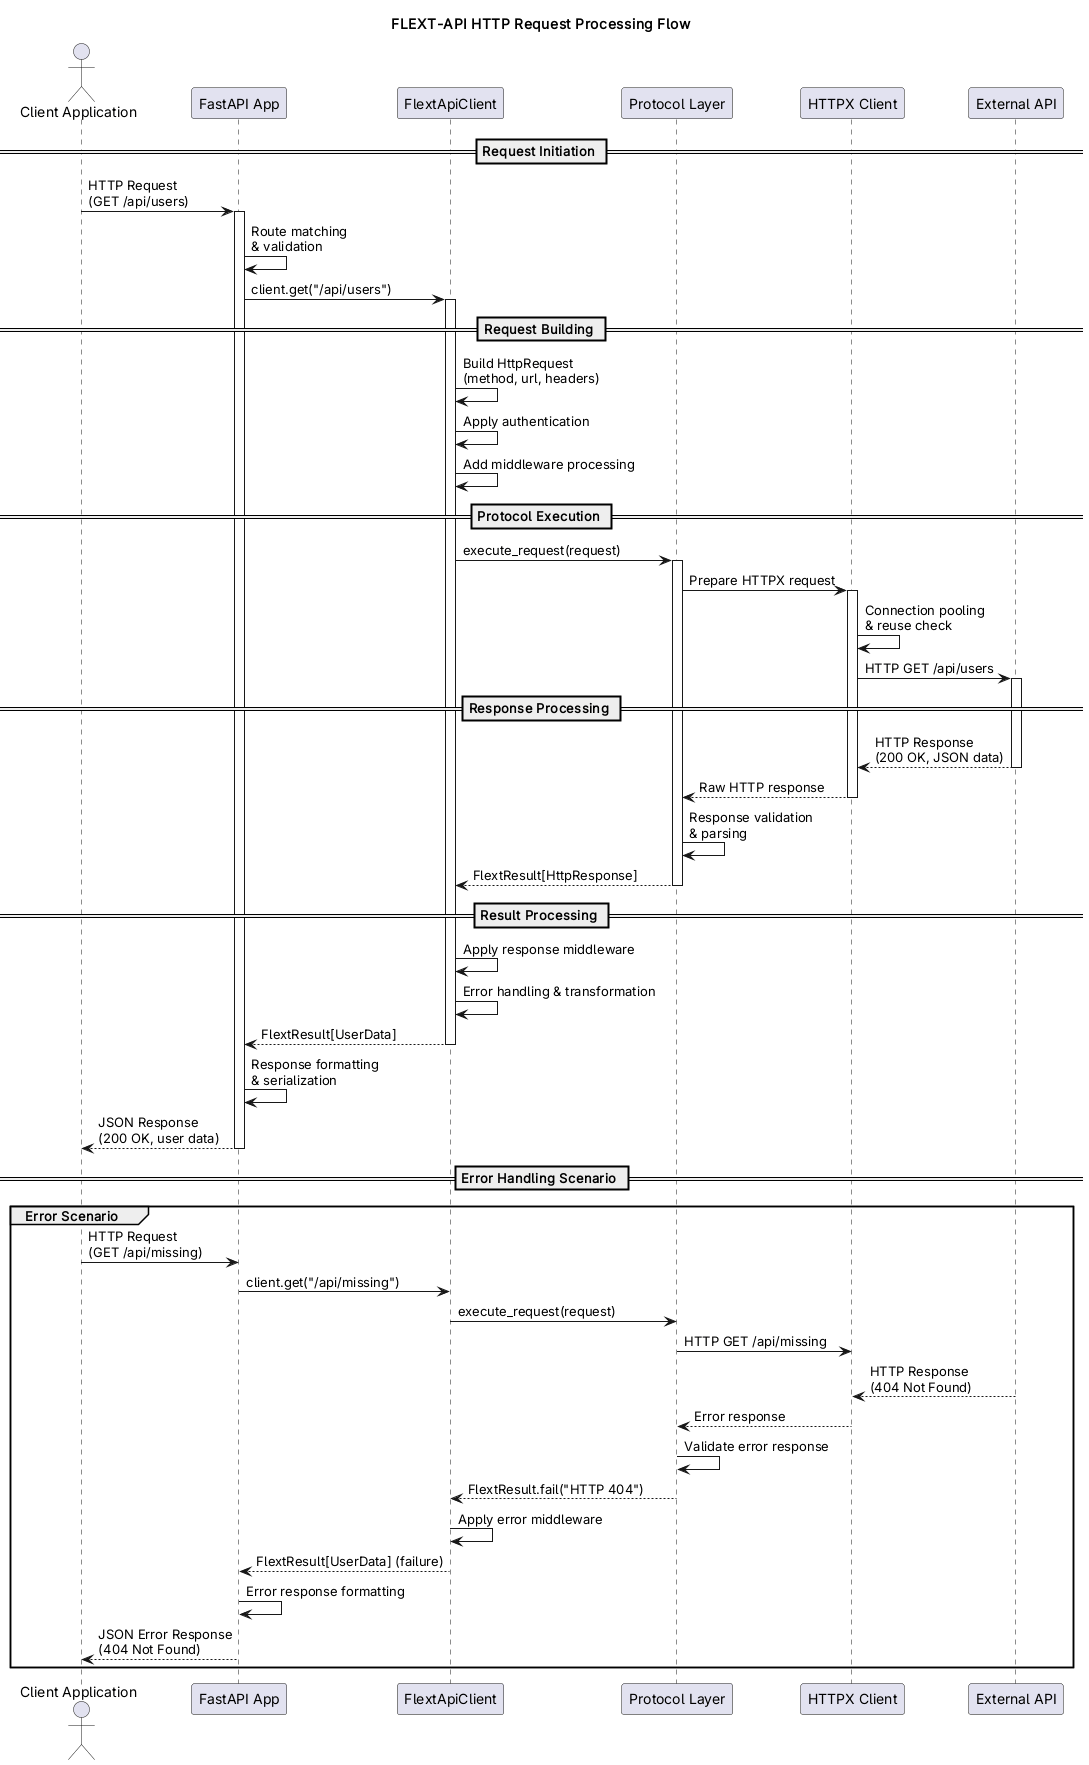

The diagram above was rendered by PlantUML. Its source (embedded in the PNG):
@startuml HTTP Request Flow
title FLEXT-API HTTP Request Processing Flow

actor "Client Application" as Client
participant "FastAPI App" as FastAPI
participant "FlextApiClient" as ClientLib
participant "Protocol Layer" as Protocol
participant "HTTPX Client" as HTTPX
participant "External API" as External

== Request Initiation ==
Client -> FastAPI: HTTP Request\n(GET /api/users)
activate FastAPI

FastAPI -> FastAPI: Route matching\n& validation
FastAPI -> ClientLib: client.get("/api/users")
activate ClientLib

== Request Building ==
ClientLib -> ClientLib: Build HttpRequest\n(method, url, headers)
ClientLib -> ClientLib: Apply authentication
ClientLib -> ClientLib: Add middleware processing

== Protocol Execution ==
ClientLib -> Protocol: execute_request(request)
activate Protocol

Protocol -> HTTPX: Prepare HTTPX request
activate HTTPX

HTTPX -> HTTPX: Connection pooling\n& reuse check
HTTPX -> External: HTTP GET /api/users
activate External

== Response Processing ==
External --> HTTPX: HTTP Response\n(200 OK, JSON data)
deactivate External

HTTPX --> Protocol: Raw HTTP response
deactivate HTTPX

Protocol -> Protocol: Response validation\n& parsing
Protocol --> ClientLib: FlextResult[HttpResponse]
deactivate Protocol

== Result Processing ==
ClientLib -> ClientLib: Apply response middleware
ClientLib -> ClientLib: Error handling & transformation
ClientLib --> FastAPI: FlextResult[UserData]
deactivate ClientLib

FastAPI -> FastAPI: Response formatting\n& serialization
FastAPI --> Client: JSON Response\n(200 OK, user data)
deactivate FastAPI

== Error Handling Scenario ==
group Error Scenario
    Client -> FastAPI: HTTP Request\n(GET /api/missing)
    FastAPI -> ClientLib: client.get("/api/missing")

    ClientLib -> Protocol: execute_request(request)
    Protocol -> HTTPX: HTTP GET /api/missing
    External --> HTTPX: HTTP Response\n(404 Not Found)

    HTTPX --> Protocol: Error response
    Protocol -> Protocol: Validate error response
    Protocol --> ClientLib: FlextResult.fail("HTTP 404")

    ClientLib -> ClientLib: Apply error middleware
    ClientLib --> FastAPI: FlextResult[UserData] (failure)

    FastAPI -> FastAPI: Error response formatting
    FastAPI --> Client: JSON Error Response\n(404 Not Found)
end

@enduml